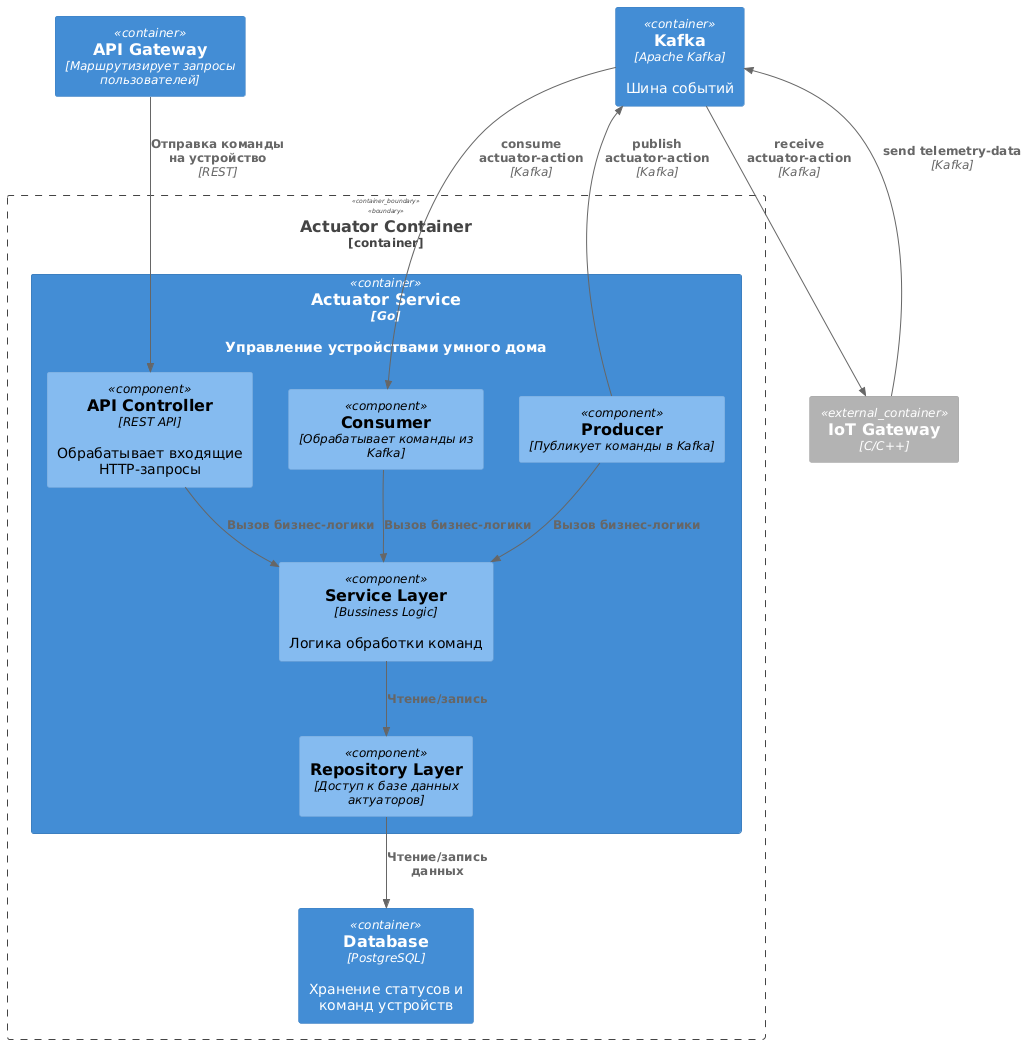

The diagram above was rendered by PlantUML. Its source (embedded in the PNG):
@startuml
!includeurl https://raw.githubusercontent.com/plantuml-stdlib/C4-PlantUML/master/C4_Component.puml


Container_Boundary(actuator_container, "Actuator Container") {
  Container(actuator_service, "Actuator Service", "Go", "Управление устройствами умного дома")
  Container(actuator_db, "Database", "PostgreSQL", "Хранение статусов и команд устройств")
}
  Container(api_gateway, "API Gateway", "Маршрутизирует запросы пользователей")
  Container(kafka, "Kafka", "Apache Kafka", "Шина событий")
  Container_Ext(iot_gateway, "IoT Gateway", "C/C++")


Container(actuator_service, "Actuator Service", "Go", "Управление устройствами умного дома") {
    Component(api_controller, "API Controller", "REST API", "Обрабатывает входящие HTTP-запросы")
    Component(consumer, "Consumer", "Обрабатывает команды из Kafka")
    Component(producer, "Producer", "Публикует команды в Kafka")
    Component(service_layer, "Service Layer", "Bussiness Logic", "Логика обработки команд")
    Component(repository_layer, "Repository Layer", "Доступ к базе данных актуаторов")
}

Rel(api_controller, service_layer, "Вызов бизнес-логики")
Rel(consumer, service_layer, "Вызов бизнес-логики")
Rel(producer, service_layer, "Вызов бизнес-логики")

Rel(service_layer, repository_layer, "Чтение/запись")
Rel(repository_layer, actuator_db, "Чтение/запись данных")

Rel(api_gateway, api_controller, "Отправка команды на устройство", "REST")

Rel(producer, kafka, "publish actuator-action", "Kafka")
Rel(kafka, consumer, "consume actuator-action", "Kafka")
Rel(iot_gateway, kafka, "send telemetry-data", "Kafka")
Rel(kafka, iot_gateway, "receive actuator-action", "Kafka")
@enduml